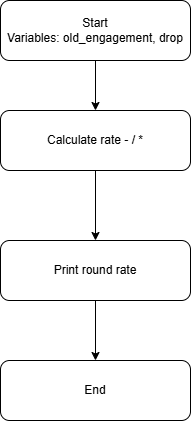

The diagram above was exported from draw.io. Its source (the exported page's mxGraphModel, read from the mxfile embedded in the PNG):
<mxGraphModel dx="1030" dy="596" grid="1" gridSize="10" guides="1" tooltips="1" connect="1" arrows="1" fold="1" page="1" pageScale="1" pageWidth="850" pageHeight="1100" math="0" shadow="0">
  <root>
    <mxCell id="0" />
    <mxCell id="1" parent="0" />
    <mxCell id="Tt9kXb8kTtbxbwzOgmXw-6" edge="1" parent="1" source="Tt9kXb8kTtbxbwzOgmXw-2" style="edgeStyle=orthogonalEdgeStyle;rounded=0;orthogonalLoop=1;jettySize=auto;html=1;" target="Tt9kXb8kTtbxbwzOgmXw-3" value="">
      <mxGeometry relative="1" as="geometry" />
    </mxCell>
    <mxCell id="Tt9kXb8kTtbxbwzOgmXw-2" parent="1" style="rounded=1;whiteSpace=wrap;html=1;" value="Start&lt;br&gt;Variables: old_engagement, drop" vertex="1">
      <mxGeometry height="60" width="190" x="330" y="70" as="geometry" />
    </mxCell>
    <mxCell id="Tt9kXb8kTtbxbwzOgmXw-7" edge="1" parent="1" source="Tt9kXb8kTtbxbwzOgmXw-3" style="edgeStyle=orthogonalEdgeStyle;rounded=0;orthogonalLoop=1;jettySize=auto;html=1;" target="Tt9kXb8kTtbxbwzOgmXw-4" value="">
      <mxGeometry relative="1" as="geometry" />
    </mxCell>
    <mxCell id="Tt9kXb8kTtbxbwzOgmXw-3" parent="1" style="rounded=1;whiteSpace=wrap;html=1;" value="Calculate rate - / *" vertex="1">
      <mxGeometry height="60" width="190" x="330" y="180" as="geometry" />
    </mxCell>
    <mxCell id="Tt9kXb8kTtbxbwzOgmXw-8" edge="1" parent="1" source="Tt9kXb8kTtbxbwzOgmXw-4" style="edgeStyle=orthogonalEdgeStyle;rounded=0;orthogonalLoop=1;jettySize=auto;html=1;" target="Tt9kXb8kTtbxbwzOgmXw-5" value="">
      <mxGeometry relative="1" as="geometry" />
    </mxCell>
    <mxCell id="Tt9kXb8kTtbxbwzOgmXw-4" parent="1" style="rounded=1;whiteSpace=wrap;html=1;" value="Print round rate" vertex="1">
      <mxGeometry height="60" width="190" x="330" y="310" as="geometry" />
    </mxCell>
    <mxCell id="Tt9kXb8kTtbxbwzOgmXw-5" parent="1" style="rounded=1;whiteSpace=wrap;html=1;" value="End" vertex="1">
      <mxGeometry height="60" width="190" x="330" y="430" as="geometry" />
    </mxCell>
  </root>
</mxGraphModel>